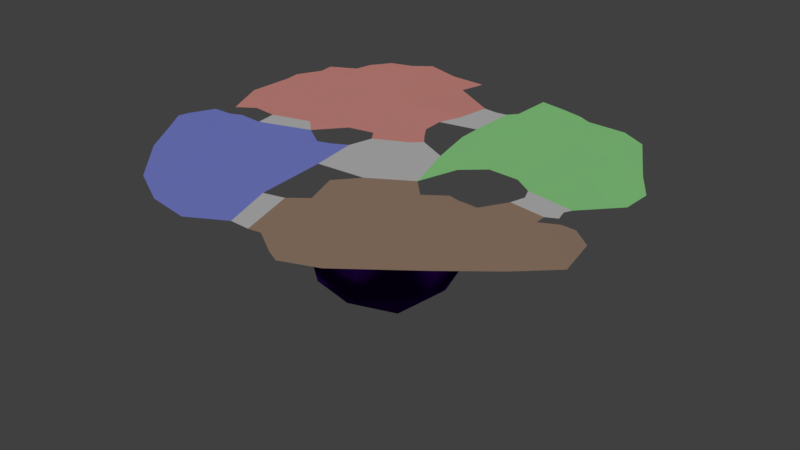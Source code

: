 # Source: realm_floor.blend  (saved by Blender 2.79.0; exported with 4.5.12 LTS)
import bpy
from mathutils import Matrix  # noqa: F401  (used for matrix-valued properties, if any)

bpy.ops.wm.read_factory_settings(use_empty=True)
scene = bpy.context.scene
scene.name = 'Scene'

# ---- collections
col_collection_1 = bpy.data.collections.new('Collection 1'); scene.collection.children.link(col_collection_1)

# ---- materials (node trees are filled in below, after node groups)
mat_material_001 = bpy.data.materials.new('Material.001')
mat_material_001.alpha_threshold = 0.0
mat_material_001.use_transparent_shadow = False
mat_material_001.diffuse_color = (0.035, 0.001938, 0.1237, 1.0)
mat_material_001.roughness = 0.5
mat_material = bpy.data.materials.new('Material')
mat_material.alpha_threshold = 0.0
mat_material.use_transparent_shadow = False
mat_material.diffuse_color = (0.4194, 1.0, 0.3775, 1.0)
mat_material.roughness = 0.5
mat_material_002 = bpy.data.materials.new('Material.002')
mat_material_002.alpha_threshold = 0.0
mat_material_002.use_transparent_shadow = False
mat_material_002.diffuse_color = (0.5, 0.3368, 0.2429, 1.0)
mat_material_002.roughness = 0.5
mat_material_003 = bpy.data.materials.new('Material.003')
mat_material_003.alpha_threshold = 0.0
mat_material_003.use_transparent_shadow = False
mat_material_003.diffuse_color = (0.3061, 0.353, 1.0, 1.0)
mat_material_003.roughness = 0.5
mat_material_004 = bpy.data.materials.new('Material.004')
mat_material_004.alpha_threshold = 0.0
mat_material_004.use_transparent_shadow = False
mat_material_004.diffuse_color = (1.0, 0.416, 0.3654, 1.0)
mat_material_004.roughness = 0.5
mat_material_005 = bpy.data.materials.new('Material.005')
mat_material_005.alpha_threshold = 0.0
mat_material_005.use_transparent_shadow = False
mat_material_005.diffuse_color = (0.0, 0.0, 0.0, 1.0)
mat_material_005.roughness = 0.5
mat_material_007 = bpy.data.materials.new('Material.007')
mat_material_007.alpha_threshold = 0.0
mat_material_007.use_transparent_shadow = False
mat_material_007.diffuse_color = (0.3032, 0.03734, 0.0, 1.0)
mat_material_007.specular_color = (0.9404, 1.0, 1.0)
mat_material_007.roughness = 0.5
mat_material_007.specular_intensity = 0.6824
mat_material_006 = bpy.data.materials.new('Material.006')
mat_material_006.alpha_threshold = 0.0
mat_material_006.use_transparent_shadow = False
mat_material_006.diffuse_color = (0.03237, 0.002476, 0.1025, 1.0)
mat_material_006.roughness = 0.5
mat_material_008 = bpy.data.materials.new('Material.008')
mat_material_008.alpha_threshold = 0.0
mat_material_008.use_transparent_shadow = False
mat_material_008.roughness = 0.5

# ---- material node trees

# ---- world
world_world = bpy.data.worlds.new('World'); scene.world = world_world
world_world.color = (0.05088, 0.05088, 0.05088)
world_world.use_sun_shadow = False
world_world.sun_shadow_jitter_overblur = 0.0
world_world.cycles.sampling_method = 'MANUAL'

# ---- lights
light_sun = bpy.data.lights.new('Sun', 'SUN')
light_sun.transmission_factor = 0.0
light_sun.angle = 0.1993
light_sun.energy = 1.0
light_sun.shadow_buffer_clip_start = 0.5
light_sun.shadow_soft_size = 0.1
light_sun.shadow_cascade_max_distance = 1000.0

# ---- meshes
me_plane = bpy.data.meshes.new('Plane')
me_plane.from_pydata([(1.131, 0.6631, -1.233), (-0.08247, 1.057, -1.233), (-0.8326, 0.02495, -1.233), (-0.08247, -1.008, -1.233), (1.131, -0.6132, -1.233), (0.253, 0.02495, -1.904), (0.05582, 0.6318, -1.723), (0.5721, 1.007, -1.329), (-0.5823, 0.6318, -1.329), (0.7693, 0.4, -1.723), (-0.5823, -0.5819, -1.329), (-0.3851, 0.02495, -1.723), (0.7693, -0.3501, -1.723), (1.286, 0.02495, -1.329), (0.5721, -0.957, -1.329), (0.05582, -0.5819, -1.723), (3.298, -1.552, 0.3721), (2.622, -2.08, 0.3658), (3.65, -0.5121, 0.3809), (3.498, 0.6513, 0.3645), (-1.778, -2.376, 0.3008), (3.495, 1.126, 0.3463), (3.354, -0.2628, 0.3706), (0.9233, -2.769, 0.298), (-2.063, 1.894, 0.2816), (2.404, -1.54, 0.2889), (-0.478, -2.844, 0.3142), (-2.662, 0.02787, 0.3035), (2.557, 1.502, 0.3679), (0.3925, -1.532, 0.3388), (-0.2837, 0.3568, 0.3334), (-1.104, -0.8512, 0.3423), (-0.3513, 0.824, 0.3192), (3.706, -1.01, 0.3087), (1.654, -2.687, 0.3108), (1.119, -2.861, 0.2942), (-2.918, 1.375, 0.3192), (-2.669, 0.9913, 0.2798), (-2.225, -0.9202, 0.2984), (-2.931, 0.6618, 0.3242), (-2.978, -0.6068, 0.3202), (-2.414, -1.687, 0.3191), (-2.766, -1.096, 0.3394), (-2.449, -0.4534, 0.3109), (-2.81, -0.2234, 0.3151), (-2.379, -0.8086, 0.3302), (-2.987, -0.7731, 0.3303), (-2.607, -0.5504, 0.3395), (-2.511, 1.805, 0.2842), (-1.828, 2.469, 0.2863), (-2.935, 1.589, 0.3271), (-2.765, 1.986, 0.3176), (-1.679, 2.854, 0.2803), (-2.738, 2.162, 0.3454), (-2.28, 2.257, 0.2914), (-2.397, 2.417, 0.3207), (-1.814, 3.097, 0.314), (-2.323, 2.651, 0.3343), (-2.056, 2.723, 0.2857), (-2.138, 2.969, 0.3248), (-0.9107, 3.026, 0.3609), (-1.495, 3.234, 0.3417), (1.251, 2.661, 0.3209), (1.136, 2.979, 0.3267), (2.155, 2.642, 0.3084), (1.812, 2.065, 0.3072), (2.54, 2.261, 0.3371), (1.383, 2.433, 0.3073), (2.067, 2.321, 0.313), (3.21, 1.559, 0.3601), (2.66, 2.546, 0.3339), (2.668, 1.975, 0.337), (2.916, 2.079, 0.3685), (2.241, 2.813, 0.3101), (1.483, 2.875, 0.3363), (1.713, 2.591, 0.3356), (1.705, 2.738, 0.3527), (-0.7528, -0.2311, 0.3595), (-0.3976, 0.5184, 0.3387), (-1.151, 0.05774, 0.3267), (-1.989, 0.1353, 0.3218), (-1.935, -0.1884, 0.3254), (1.075, -0.3285, 0.3384), (0.4982, -0.7036, 0.3497), (0.365, 0.6899, 0.349), (1.256, 0.2622, 0.3415), (1.351, -0.617, 0.3403), (2.364, 0.1636, 0.3256), (2.853, -0.3143, 0.3336), (2.307, -0.06454, 0.329), (1.037, 0.9557, 0.3173), (2.023, 0.505, 0.3432), (1.655, 1.418, 0.2955), (1.667, -0.433, 0.3561), (1.561, -1.534, 0.3349), (2.11, -0.4684, 0.3461), (1.094, -1.139, 0.2928), (1.622, -1.108, 0.3162), (1.581, 0.5077, 0.3556), (-1.14, -2.715, 0.2952), (-1.374, -1.482, 0.2726), (-2.519, -0.2062, 0.3075), (0.2469, -1.052, 0.3645), (-0.7502, -0.5729, 0.3187), (-2.305, -0.1676, 0.33), (-0.254, -0.7375, 0.3401), (-0.8256, -1.694, 0.3291), (-0.2059, -1.776, 0.3147), (-2.014, -1.339, 0.2888), (-2.315, -0.6588, 0.3024), (-0.5301, -0.197, 0.3753), (-1.507, -0.5787, 0.2941), (-2.371, 1.425, 0.2854), (0.5337, -2.522, 0.3063), (-1.553, 1.52, 0.3336), (-1.293, 2.083, 0.2921), (0.2459, 0.8486, 0.3557), (0.09973, 1.065, 0.3479), (0.131, 1.777, 0.3104), (-0.7463, 1.723, 0.3065), (-2.291, 0.1095, 0.3581), (0.03907, -2.53, 0.3002), (-2.309, 0.4884, 0.274), (-1.816, 0.3907, 0.3118), (0.1958, 0.602, 0.3268), (0.1376, -1.734, 0.3372), (0.3609, -2.562, 0.3165), (1.725, -0.6505, 0.317), (1.93, -0.6915, 0.3182), (1.832, -0.4723, 0.355), (2.976, 0.2718, 0.2997), (2.262, 0.3878, 0.3026), (2.938, 0.1378, 0.3135), (3.143, -0.2443, 0.3669), (2.978, -0.02758, 0.3095), (2.837, -0.1303, 0.3234), (0.7364, 3.055, 0.3248), (0.7009, 2.46, 0.3071), (-0.2583, 2.38, 0.4696), (-0.2997, 2.942, 0.3862), (0.6063, 2.29, 0.3218), (0.2432, 2.268, 0.3334), (0.4589, 1.84, 0.3259), (0.4632, 2.217, 0.3456), (-0.8227, 0.481, 0.3178), (-1.41, 0.3087, 0.3138), (0.6659, 1.147, 0.3549), (0.6439, 1.508, 0.3494), (0.05751, 1.425, 0.3352), (0.2709, 0.3799, 0.3249), (0.8117, 0.4788, 0.3412), (-0.348, -0.03264, 0.3488)], [], [(5, 11, 6), (5, 15, 11), (4, 12, 13), (5, 12, 15), (5, 6, 9), (17, 16, 25), (9, 7, 0), (9, 6, 7), (6, 1, 7), (15, 14, 3), (15, 12, 14), (12, 4, 14), (13, 9, 0), (13, 12, 9), (12, 5, 9), (11, 10, 2), (11, 15, 10), (15, 3, 10), (6, 8, 1), (6, 11, 8), (11, 2, 8), (94, 29, 113), (20, 99, 100), (27, 120, 122), (141, 142, 143), (92, 90, 98), (147, 92, 65), (116, 117, 124), (147, 118, 148), (138, 115, 119), (79, 144, 145), (123, 80, 145), (110, 105, 151), (31, 106, 105), (113, 125, 126), (96, 83, 102), (25, 88, 95), (72, 66, 71), (67, 65, 68), (60, 52, 115), (42, 41, 45), (88, 25, 16), (74, 75, 76), (50, 48, 51), (35, 34, 23), (43, 47, 109), (112, 24, 48), (36, 39, 37), (39, 122, 37), (40, 47, 44), (45, 46, 42), (54, 48, 24), (53, 54, 55), (58, 54, 49), (57, 58, 59), (56, 58, 52), (139, 60, 138), (62, 137, 67), (62, 63, 136), (65, 28, 71), (75, 67, 68), (69, 71, 28), (76, 64, 73), (66, 70, 68), (31, 79, 111), (79, 80, 81), (79, 103, 77), (83, 151, 105), (83, 86, 82), (82, 149, 151), (82, 85, 150), (90, 146, 150), (88, 89, 95), (127, 93, 86), (94, 96, 29), (25, 128, 97), (91, 92, 98), (132, 87, 89), (28, 131, 19), (105, 106, 107), (106, 121, 107), (100, 106, 31), (100, 99, 106), (99, 26, 106), (121, 125, 107), (119, 114, 145), (119, 115, 114), (115, 24, 114), (148, 119, 145), (148, 118, 119), (118, 138, 119), (127, 129, 93), (129, 127, 128), (21, 28, 19), (87, 130, 131), (130, 19, 131), (140, 142, 147), (32, 148, 145), (32, 78, 30), (84, 149, 150), (30, 149, 124), (90, 85, 98), (97, 128, 127), (129, 128, 95), (89, 134, 132), (68, 70, 64), (73, 64, 70), (23, 34, 25), (17, 25, 34), (89, 135, 134), (101, 43, 104), (104, 43, 81), (43, 109, 81), (81, 109, 111), (109, 38, 111), (38, 108, 111), (111, 108, 31), (100, 31, 108), (20, 100, 108), (77, 103, 110), (105, 110, 103), (103, 31, 105), (43, 44, 47), (101, 44, 43), (46, 45, 47), (47, 45, 109), (38, 109, 45), (45, 41, 38), (38, 41, 108), (41, 20, 108), (26, 121, 106), (111, 79, 81), (145, 80, 79), (120, 80, 122), (80, 123, 122), (24, 112, 114), (37, 122, 114), (122, 123, 114), (114, 123, 145), (39, 27, 122), (48, 36, 112), (36, 37, 112), (50, 36, 48), (24, 49, 54), (54, 51, 48), (53, 51, 54), (49, 52, 58), (58, 55, 54), (57, 55, 58), (56, 59, 58), (61, 56, 52), (138, 60, 115), (60, 61, 52), (115, 52, 49), (24, 115, 49), (113, 23, 94), (23, 25, 94), (141, 118, 142), (92, 147, 90), (92, 28, 65), (65, 137, 140), (140, 147, 65), (117, 32, 30), (78, 32, 144), (30, 124, 117), (124, 84, 116), (147, 142, 118), (113, 29, 125), (102, 29, 96), (96, 86, 83), (72, 70, 66), (67, 137, 65), (16, 33, 88), (33, 18, 133), (18, 22, 133), (133, 88, 33), (74, 62, 75), (40, 46, 47), (62, 136, 137), (62, 74, 63), (71, 66, 68), (68, 65, 71), (68, 64, 75), (75, 62, 67), (69, 72, 71), (76, 75, 64), (79, 31, 103), (83, 82, 151), (82, 150, 149), (150, 85, 90), (90, 147, 146), (88, 135, 89), (86, 96, 97), (97, 127, 86), (94, 97, 96), (97, 94, 25), (25, 95, 128), (91, 28, 92), (132, 130, 87), (28, 91, 131), (121, 126, 125), (118, 141, 138), (21, 69, 28), (140, 143, 142), (32, 145, 144), (32, 117, 148), (84, 124, 149), (30, 151, 149), (112, 37, 114)])
me_plane.polygons.foreach_set('material_index', [0, 0, 0, 0, 0, 2, 0, 0, 0, 0, 0, 0, 0, 0, 0, 0, 0, 0, 0, 0, 0, 2, 3, 4, 8, 1, 1, 4, 8, 4, 4, 4, 3, 3, 2, 2, 2, 1, 1, 4, 3, 2, 1, 4, 2, 3, 4, 4, 4, 3, 3, 4, 4, 4, 4, 4, 4, 1, 1, 1, 1, 1, 1, 1, 3, 8, 3, 8, 2, 8, 1, 1, 2, 2, 2, 2, 1, 8, 1, 3, 3, 3, 3, 3, 8, 4, 4, 4, 4, 4, 4, 2, 2, 1, 8, 1, 8, 4, 4, 8, 8, 1, 2, 2, 8, 1, 1, 2, 2, 8, 3, 3, 3, 3, 3, 3, 3, 3, 3, 3, 3, 3, 3, 3, 3, 3, 3, 3, 3, 3, 3, 3, 8, 4, 4, 4, 4, 4, 4, 4, 4, 4, 4, 4, 4, 4, 4, 4, 4, 4, 4, 4, 4, 4, 4, 2, 2, 8, 1, 1, 1, 1, 4, 4, 4, 4, 8, 2, 2, 2, 1, 1, 2, 2, 2, 2, 1, 3, 1, 1, 1, 1, 1, 1, 1, 1, 3, 8, 8, 1, 1, 2, 2, 2, 2, 2, 2, 1, 8, 1, 8, 4, 1, 8, 4, 4, 8, 8, 4])
_uv = me_plane.uv_layers.new(name='UVMap')
_uv.uv.foreach_set('vector', [0.7619, 0.257, 0.727, 0.2662, 0.7411, 0.2277, 0.7619, 0.257, 0.7544, 0.2898, 0.727, 0.2662, 0.5808, 0.5779, 0.6087, 0.5818, 0.5866, 0.6128, 0.7619, 0.257, 0.7854, 0.2658, 0.7544, 0.2898, 0.7619, 0.257, 0.7411, 0.2277, 0.7772, 0.2274, 0.3293, 0.3849, 0.2861, 0.4169, 0.3014, 0.3838, 0.3181, 0.8981, 0.2923, 0.8981, 0.3098, 0.8687, 0.7772, 0.2274, 0.7411, 0.2277, 0.7507, 0.1962, 0.7411, 0.2277, 0.7168, 0.2039, 0.7507, 0.1962, 0.3793, 0.5562, 0.3959, 0.5195, 0.4034, 0.5497, 0.6096, 0.553, 0.6087, 0.5818, 0.5866, 0.5474, 0.6087, 0.5818, 0.5808, 0.5779, 0.5866, 0.5474, 0.5866, 0.6128, 0.6096, 0.6185, 0.5823, 0.6403, 0.5866, 0.6128, 0.6087, 0.5818, 0.6096, 0.6185, 0.7854, 0.2658, 0.7619, 0.257, 0.7772, 0.2274, 0.727, 0.2662, 0.7139, 0.2972, 0.6929, 0.2695, 0.727, 0.2662, 0.7544, 0.2898, 0.7139, 0.2972, 0.3793, 0.5562, 0.4034, 0.5497, 0.4034, 0.5848, 0.7411, 0.2277, 0.7005, 0.235, 0.7168, 0.2039, 0.7411, 0.2277, 0.727, 0.2662, 0.7005, 0.235, 0.727, 0.2662, 0.6929, 0.2695, 0.7005, 0.235, 0.3085, 0.3357, 0.313, 0.2519, 0.3636, 0.2834, 0.3476, 0.1497, 0.3665, 0.1851, 0.3186, 0.1634, 0.2562, 0.09004, 0.3102, 0.6501, 0.2321, 0.0778, 0.1191, 0.2256, 0.1289, 0.2425, 0.1201, 0.2391, 0.132, 0.3082, 0.1634, 0.267, 0.1996, 0.3229, 0.1371, 0.2466, 0.132, 0.3082, 0.1097, 0.3167, 0.1819, 0.2387, 0.1763, 0.228, 0.1981, 0.2341, 0.1371, 0.2466, 0.1359, 0.2291, 0.1534, 0.2331, 0.1037, 0.2176, 0.1209, 0.1352, 0.1449, 0.1684, 0.2464, 0.1639, 0.206, 0.1761, 0.1988, 0.1621, 0.2058, 0.1145, 0.2516, 0.1214, 0.1988, 0.1621, 0.6831, 0.8536, 0.2829, 0.2189, 0.2397, 0.2041, 0.2894, 0.1764, 0.3383, 0.1975, 0.2829, 0.2189, 0.3636, 0.2834, 0.3277, 0.2536, 0.3695, 0.277, 0.291, 0.3002, 0.2755, 0.2605, 0.2866, 0.2526, 0.3014, 0.3838, 0.2237, 0.3929, 0.2307, 0.3564, 0.09439, 0.3708, 0.08809, 0.355, 0.1047, 0.3556, 0.08992, 0.2934, 0.1097, 0.3167, 0.09064, 0.3217, 0.07678, 0.1444, 0.08965, 0.1243, 0.1209, 0.1352, 0.5959, 0.8733, 0.3495, 0.134, 0.3022, 0.1109, 0.2237, 0.3929, 0.3014, 0.3838, 0.2861, 0.4169, 0.06595, 0.2896, 0.08194, 0.3055, 0.0735, 0.2932, 0.1823, 0.05784, 0.1605, 0.08241, 0.1461, 0.07238, 0.3847, 0.3104, 0.3563, 0.3488, 0.3735, 0.3006, 0.279, 0.1049, 0.2875, 0.09566, 0.2905, 0.1124, 0.1771, 0.09426, 0.1508, 0.09569, 0.1605, 0.08241, 0.1702, 0.06914, 0.2297, 0.06439, 0.2053, 0.08192, 0.2297, 0.06439, 0.2321, 0.0778, 0.2053, 0.08192, 0.2988, 0.07257, 0.2875, 0.09566, 0.2652, 0.07932, 0.3022, 0.1109, 0.5958, 0.8903, 0.5959, 0.8733, 0.1378, 0.08616, 0.1605, 0.08241, 0.1508, 0.09569, 0.1453, 0.06276, 0.1378, 0.08616, 0.1235, 0.08292, 0.1078, 0.09595, 0.1378, 0.08616, 0.1058, 0.1216, 0.1151, 0.08537, 0.1078, 0.09595, 0.08828, 0.08916, 0.07954, 0.1091, 0.1078, 0.09595, 0.08965, 0.1243, 0.07434, 0.1933, 0.07678, 0.1444, 0.1037, 0.2176, 0.08277, 0.2681, 0.09343, 0.2398, 0.08992, 0.2934, 0.08277, 0.2681, 0.04449, 0.2781, 0.05695, 0.2464, 0.1097, 0.3167, 0.1214, 0.3562, 0.1047, 0.3556, 0.08194, 0.3055, 0.08992, 0.2934, 0.09064, 0.3217, 0.124, 0.3922, 0.1047, 0.3556, 0.1214, 0.3562, 0.0735, 0.2932, 0.06571, 0.3304, 0.0582, 0.3306, 0.08809, 0.355, 0.07201, 0.3503, 0.09064, 0.3217, 0.2894, 0.1764, 0.2464, 0.1639, 0.2821, 0.1612, 0.2464, 0.1639, 0.2516, 0.1214, 0.2622, 0.122, 0.2464, 0.1639, 0.2781, 0.1879, 0.2479, 0.1965, 0.2755, 0.2605, 0.2397, 0.2041, 0.2829, 0.2189, 0.2755, 0.2605, 0.2497, 0.319, 0.2497, 0.2962, 0.2497, 0.2962, 0.2104, 0.2488, 0.2397, 0.2041, 0.2497, 0.2962, 0.2108, 0.304, 0.1973, 0.2719, 0.1634, 0.267, 0.1652, 0.2564, 0.1973, 0.2719, 0.2237, 0.3929, 0.2124, 0.3625, 0.2307, 0.3564, 0.2523, 0.3304, 0.2419, 0.3254, 0.2497, 0.319, 0.3085, 0.3357, 0.291, 0.3002, 0.313, 0.2519, 0.3014, 0.3838, 0.2569, 0.3429, 0.2831, 0.3294, 0.1851, 0.3409, 0.132, 0.3082, 0.1996, 0.3229, 0.2009, 0.3909, 0.2006, 0.3684, 0.2124, 0.3625, 0.1214, 0.3562, 0.1843, 0.3694, 0.1738, 0.4242, 0.2829, 0.2189, 0.3383, 0.1975, 0.3353, 0.2389, 0.3383, 0.1975, 0.3652, 0.2533, 0.3353, 0.2389, 0.3186, 0.1634, 0.3383, 0.1975, 0.2894, 0.1764, 0.3186, 0.1634, 0.3665, 0.1851, 0.3383, 0.1975, 0.3665, 0.1851, 0.3812, 0.2512, 0.3383, 0.1975, 0.3652, 0.2533, 0.3277, 0.2536, 0.3353, 0.2389, 0.1449, 0.1684, 0.1748, 0.1289, 0.1988, 0.1621, 0.1449, 0.1684, 0.1209, 0.1352, 0.1748, 0.1289, 0.1209, 0.1352, 0.1508, 0.09569, 0.1748, 0.1289, 0.1534, 0.2331, 0.1449, 0.1684, 0.1988, 0.1621, 0.1534, 0.2331, 0.1359, 0.2291, 0.1449, 0.1684, 0.1359, 0.2291, 0.1037, 0.2176, 0.1449, 0.1684, 0.2523, 0.3304, 0.2439, 0.3337, 0.2419, 0.3254, 0.2439, 0.3337, 0.2523, 0.3304, 0.2569, 0.3429, 0.14, 0.4248, 0.1214, 0.3562, 0.1738, 0.4242, 0.2006, 0.3684, 0.1938, 0.3925, 0.1843, 0.3694, 0.1938, 0.3925, 0.1738, 0.4242, 0.1843, 0.3694, 0.1139, 0.2487, 0.1289, 0.2425, 0.1371, 0.2466, 0.1906, 0.2112, 0.1534, 0.2331, 0.1988, 0.1621, 0.1906, 0.2112, 0.2065, 0.2037, 0.1989, 0.2264, 0.194, 0.2432, 0.2104, 0.2488, 0.1973, 0.2719, 0.1989, 0.2264, 0.2104, 0.2488, 0.1981, 0.2341, 0.1634, 0.267, 0.966, 0.945, 0.1996, 0.3229, 0.2831, 0.3294, 0.2569, 0.3429, 0.2523, 0.3304, 0.2439, 0.3337, 0.2569, 0.3429, 0.2307, 0.3564, 0.2124, 0.3625, 0.2925, 0.9677, 0.2009, 0.3909, 0.09064, 0.3217, 0.07201, 0.3503, 0.06571, 0.3304, 0.3965, 0.6949, 0.06571, 0.3304, 0.07201, 0.3503, 0.3735, 0.3006, 0.3563, 0.3488, 0.3014, 0.3838, 0.3293, 0.3849, 0.3014, 0.3838, 0.5946, 0.8175, 0.2124, 0.3625, 0.2167, 0.3862, 0.2925, 0.9677, 0.2676, 0.09748, 0.279, 0.1049, 0.91, 0.7614, 0.91, 0.7614, 0.279, 0.1049, 0.9095, 0.7736, 0.279, 0.1049, 0.2905, 0.1124, 0.9095, 0.7736, 0.9095, 0.7736, 0.2905, 0.1124, 0.2821, 0.1612, 0.2905, 0.1124, 0.3019, 0.1198, 0.2821, 0.1612, 0.3019, 0.1198, 0.325, 0.1344, 0.2821, 0.1612, 0.2821, 0.1612, 0.325, 0.1344, 0.2894, 0.1764, 0.3186, 0.1634, 0.2894, 0.1764, 0.325, 0.1344, 0.3476, 0.1497, 0.3186, 0.1634, 0.325, 0.1344, 0.2479, 0.1965, 0.2781, 0.1879, 0.6831, 0.8536, 0.2829, 0.2189, 0.6831, 0.8536, 0.2781, 0.1879, 0.2781, 0.1879, 0.2894, 0.1764, 0.2829, 0.2189, 0.279, 0.1049, 0.2652, 0.07932, 0.2875, 0.09566, 0.2676, 0.09748, 0.1224, 0.8037, 0.279, 0.1049, 0.5958, 0.8903, 0.3022, 0.1109, 0.2875, 0.09566, 0.2875, 0.09566, 0.3022, 0.1109, 0.2905, 0.1124, 0.3019, 0.1198, 0.2905, 0.1124, 0.3022, 0.1109, 0.3022, 0.1109, 0.3495, 0.134, 0.3019, 0.1198, 0.3019, 0.1198, 0.3495, 0.134, 0.325, 0.1344, 0.3495, 0.134, 0.3476, 0.1497, 0.325, 0.1344, 0.3868, 0.9634, 0.3841, 0.9479, 0.3383, 0.1975, 0.2821, 0.1612, 0.2464, 0.1639, 0.2622, 0.122, 0.1988, 0.1621, 0.2516, 0.1214, 0.2464, 0.1639, 0.3102, 0.6501, 0.5866, 0.9706, 0.2321, 0.0778, 0.5866, 0.9706, 0.2058, 0.1145, 0.2321, 0.0778, 0.1508, 0.09569, 0.1771, 0.09426, 0.1748, 0.1289, 0.0, 0.0, 0.2321, 0.0778, 0.1748, 0.1289, 0.2321, 0.0778, 0.2058, 0.1145, 0.1748, 0.1289, 0.1748, 0.1289, 0.2058, 0.1145, 0.1988, 0.1621, 0.2297, 0.06439, 0.2562, 0.09004, 0.2321, 0.0778, 0.1605, 0.08241, 0.1702, 0.06914, 0.1771, 0.09426, 0.1702, 0.06914, 0.2053, 0.08192, 0.1771, 0.09426, 0.1823, 0.05784, 0.1702, 0.06914, 0.1605, 0.08241, 0.1508, 0.09569, 0.1058, 0.1216, 0.1378, 0.08616, 0.1378, 0.08616, 0.1461, 0.07238, 0.1605, 0.08241, 0.1453, 0.06276, 0.1461, 0.07238, 0.1378, 0.08616, 0.1058, 0.1216, 0.08965, 0.1243, 0.1078, 0.09595, 0.1078, 0.09595, 0.1235, 0.08292, 0.1378, 0.08616, 0.1151, 0.08537, 0.1235, 0.08292, 0.1078, 0.09595, 0.07954, 0.1091, 0.08828, 0.08916, 0.1078, 0.09595, 0.07045, 0.1244, 0.07954, 0.1091, 0.08965, 0.1243, 0.1037, 0.2176, 0.07678, 0.1444, 0.1209, 0.1352, 0.07678, 0.1444, 0.07045, 0.1244, 0.08965, 0.1243, 0.1209, 0.1352, 0.08965, 0.1243, 0.1058, 0.1216, 0.1508, 0.09569, 0.1209, 0.1352, 0.1058, 0.1216, 0.3636, 0.2834, 0.3735, 0.3006, 0.3085, 0.3357, 0.3735, 0.3006, 0.3014, 0.3838, 0.3085, 0.3357, 0.1191, 0.2256, 0.1359, 0.2291, 0.1289, 0.2425, 0.132, 0.3082, 0.1371, 0.2466, 0.1634, 0.267, 0.132, 0.3082, 0.1214, 0.3562, 0.1097, 0.3167, 0.1097, 0.3167, 0.09343, 0.2398, 0.1139, 0.2487, 0.1139, 0.2487, 0.1371, 0.2466, 0.1097, 0.3167, 0.1763, 0.228, 0.1906, 0.2112, 0.1989, 0.2264, 0.2065, 0.2037, 0.1906, 0.2112, 0.206, 0.1761, 0.1989, 0.2264, 0.1981, 0.2341, 0.1763, 0.228, 0.1981, 0.2341, 0.194, 0.2432, 0.1819, 0.2387, 0.1371, 0.2466, 0.1289, 0.2425, 0.1359, 0.2291, 0.3636, 0.2834, 0.313, 0.2519, 0.3277, 0.2536, 0.2866, 0.2526, 0.313, 0.2519, 0.291, 0.3002, 0.291, 0.3002, 0.2497, 0.319, 0.2755, 0.2605, 0.09439, 0.3708, 0.07201, 0.3503, 0.08809, 0.355, 0.08992, 0.2934, 0.09343, 0.2398, 0.1097, 0.3167, 0.2861, 0.4169, 0.26, 0.4428, 0.2237, 0.3929, 0.26, 0.4428, 0.2291, 0.4313, 0.2136, 0.402, 0.2291, 0.4313, 0.2035, 0.4111, 0.2136, 0.402, 0.2136, 0.402, 0.2237, 0.3929, 0.26, 0.4428, 0.06595, 0.2896, 0.08277, 0.2681, 0.08194, 0.3055, 0.2988, 0.07257, 0.3001, 0.08709, 0.2875, 0.09566, 0.08277, 0.2681, 0.05695, 0.2464, 0.09343, 0.2398, 0.08277, 0.2681, 0.06595, 0.2896, 0.04449, 0.2781, 0.1047, 0.3556, 0.08809, 0.355, 0.09064, 0.3217, 0.09064, 0.3217, 0.1097, 0.3167, 0.1047, 0.3556, 0.09064, 0.3217, 0.06571, 0.3304, 0.08194, 0.3055, 0.08194, 0.3055, 0.08277, 0.2681, 0.08992, 0.2934, 0.124, 0.3922, 0.09439, 0.3708, 0.1047, 0.3556, 0.0735, 0.2932, 0.08194, 0.3055, 0.06571, 0.3304, 0.2464, 0.1639, 0.2894, 0.1764, 0.2781, 0.1879, 0.2755, 0.2605, 0.2497, 0.2962, 0.2397, 0.2041, 0.2497, 0.2962, 0.1973, 0.2719, 0.2104, 0.2488, 0.1973, 0.2719, 0.2108, 0.304, 0.1634, 0.267, 0.1634, 0.267, 0.1371, 0.2466, 0.1652, 0.2564, 0.2237, 0.3929, 0.2167, 0.3862, 0.2124, 0.3625, 0.2497, 0.319, 0.291, 0.3002, 0.2831, 0.3294, 0.2831, 0.3294, 0.2523, 0.3304, 0.2497, 0.319, 0.3085, 0.3357, 0.2831, 0.3294, 0.291, 0.3002, 0.2831, 0.3294, 0.3085, 0.3357, 0.3014, 0.3838, 0.3014, 0.3838, 0.2307, 0.3564, 0.2569, 0.3429, 0.1851, 0.3409, 0.1214, 0.3562, 0.132, 0.3082, 0.2009, 0.3909, 0.1938, 0.3925, 0.2006, 0.3684, 0.1214, 0.3562, 0.1851, 0.3409, 0.1843, 0.3694, 0.3652, 0.2533, 0.3695, 0.277, 0.3277, 0.2536, 0.1359, 0.2291, 0.1191, 0.2256, 0.1037, 0.2176, 0.14, 0.4248, 0.124, 0.3922, 0.1214, 0.3562, 0.1139, 0.2487, 0.1201, 0.2391, 0.1289, 0.2425, 0.1906, 0.2112, 0.1988, 0.1621, 0.206, 0.1761, 0.1906, 0.2112, 0.1763, 0.228, 0.1534, 0.2331, 0.194, 0.2432, 0.1981, 0.2341, 0.2104, 0.2488, 0.1989, 0.2264, 0.2397, 0.2041, 0.2104, 0.2488, 0.1771, 0.09426, 0.0, 0.0, 0.1748, 0.1289])
me_plane.materials.append(mat_material_001)
me_plane.materials.append(mat_material)
me_plane.materials.append(mat_material_002)
me_plane.materials.append(mat_material_003)
me_plane.materials.append(mat_material_004)
me_plane.materials.append(mat_material_005)
me_plane.materials.append(mat_material_007)
me_plane.materials.append(mat_material_006)
me_plane.materials.append(mat_material_008)
me_plane.use_remesh_preserve_volume = False
me_plane.use_remesh_preserve_attributes = False
me_plane.use_mirror_vertex_groups = False
me_plane.update()

# ---- objects
ob_sun = bpy.data.objects.new('Sun', light_sun)
ob_plane = bpy.data.objects.new('Plane', me_plane)

# ---- transforms, parenting, visibility, modifiers, constraints
ob_sun.location = (-3.284, -0.9385, 3.954)
ob_sun.lineart.crease_threshold = 0.0
ob_plane.location = (0.0, 0.0, 0.0)
ob_plane.scale = (1.156, 1.156, 1.156)
ob_plane.lineart.crease_threshold = 0.0

# ---- collection membership
col_collection_1.objects.link(ob_sun)
col_collection_1.objects.link(ob_plane)

# ---- scene / render settings (as saved in the file)
scene.frame_start = 1; scene.frame_end = 250; scene.frame_set(3)
scene.render.engine = 'BLENDER_EEVEE_NEXT'
scene.render.resolution_percentage = 50
scene.render.dither_intensity = 0.0
scene.cycles.use_denoising = False
scene.cycles.samples = 128
scene.cycles.sampling_pattern = 'TABULATED_SOBOL'
scene.cycles.use_adaptive_sampling = False
scene.cycles.use_light_tree = False
scene.cycles.blur_glossy = 0.0
scene.cycles.sample_clamp_indirect = 0.0
scene.view_settings.view_transform = 'Standard'
bpy.context.view_layer.update()

# ---- added for rendering (the .blend has no active camera): camera
cam_auto = bpy.data.cameras.new('AutoCamera')
cam_auto.lens = 50.0
cam_auto.sensor_width = 36.0
cam_auto.clip_end = 1000.0
ob_auto_camera = bpy.data.objects.new('AutoCamera', cam_auto)
scene.collection.objects.link(ob_auto_camera)
ob_auto_camera.location = (10.4291, -11.8, 7.18102)
ob_auto_camera.rotation_euler = (1.09748, -7.21219e-08, 0.694738)
scene.camera = ob_auto_camera
bpy.context.view_layer.update()
